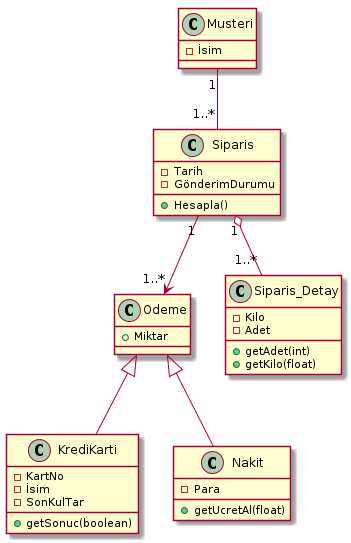

The diagram above was rendered by PlantUML. Its source (embedded in the PNG):
@startuml

Class Musteri{
-İsim
}

Class Siparis{
-Tarih
-GönderimDurumu
+Hesapla()
}

Class Odeme{
+Miktar
}

Class Siparis_Detay{
-Kilo
-Adet
+getAdet(int)
+getKilo(float)
}

Class KrediKarti{
-KartNo
-İsim
-SonKulTar
+getSonuc(boolean)
}

Class Nakit{
-Para
+getUcretAl(float)
}

Musteri "1" -- "1..*" Siparis
Siparis "1" --> "1..*" Odeme
Siparis "1" o-- "1..*" Siparis_Detay
Odeme <|-- KrediKarti
Odeme <|-- Nakit
@enduml